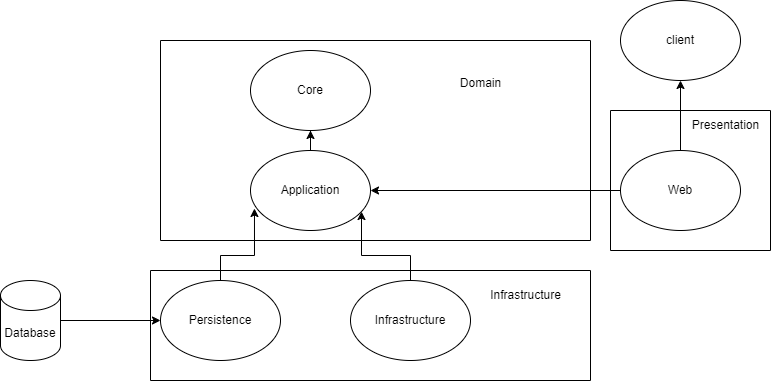

The diagram above was exported from draw.io. Its source (the exported page's mxGraphModel, read from the mxfile embedded in the PNG):
<mxGraphModel dx="1380" dy="781" grid="1" gridSize="10" guides="1" tooltips="1" connect="1" arrows="1" fold="1" page="1" pageScale="1" pageWidth="827" pageHeight="1169" math="0" shadow="0">
  <root>
    <mxCell id="0" />
    <mxCell id="1" parent="0" />
    <mxCell id="hDm-lhfCTn2AZvQiIt91-3" style="edgeStyle=orthogonalEdgeStyle;rounded=0;orthogonalLoop=1;jettySize=auto;html=1;entryX=0;entryY=0.5;entryDx=0;entryDy=0;" edge="1" parent="1" source="hDm-lhfCTn2AZvQiIt91-1" target="hDm-lhfCTn2AZvQiIt91-2">
      <mxGeometry relative="1" as="geometry">
        <mxPoint x="160" y="410" as="targetPoint" />
        <Array as="points">
          <mxPoint x="210" y="370" />
        </Array>
      </mxGeometry>
    </mxCell>
    <mxCell id="hDm-lhfCTn2AZvQiIt91-1" value="Database" style="shape=cylinder3;whiteSpace=wrap;html=1;boundedLbl=1;backgroundOutline=1;size=15;" vertex="1" parent="1">
      <mxGeometry x="60" y="330" width="60" height="80" as="geometry" />
    </mxCell>
    <mxCell id="hDm-lhfCTn2AZvQiIt91-2" value="Persistence" style="ellipse;whiteSpace=wrap;html=1;" vertex="1" parent="1">
      <mxGeometry x="220" y="330" width="120" height="80" as="geometry" />
    </mxCell>
    <mxCell id="hDm-lhfCTn2AZvQiIt91-20" style="edgeStyle=orthogonalEdgeStyle;rounded=0;orthogonalLoop=1;jettySize=auto;html=1;entryX=0.925;entryY=0.763;entryDx=0;entryDy=0;entryPerimeter=0;" edge="1" parent="1" source="hDm-lhfCTn2AZvQiIt91-6" target="hDm-lhfCTn2AZvQiIt91-17">
      <mxGeometry relative="1" as="geometry" />
    </mxCell>
    <mxCell id="hDm-lhfCTn2AZvQiIt91-6" value="Infrastructure" style="ellipse;whiteSpace=wrap;html=1;" vertex="1" parent="1">
      <mxGeometry x="410" y="330" width="120" height="80" as="geometry" />
    </mxCell>
    <mxCell id="hDm-lhfCTn2AZvQiIt91-26" style="edgeStyle=orthogonalEdgeStyle;rounded=0;orthogonalLoop=1;jettySize=auto;html=1;entryX=0.5;entryY=1;entryDx=0;entryDy=0;" edge="1" parent="1" source="hDm-lhfCTn2AZvQiIt91-13" target="hDm-lhfCTn2AZvQiIt91-15">
      <mxGeometry relative="1" as="geometry" />
    </mxCell>
    <mxCell id="hDm-lhfCTn2AZvQiIt91-34" style="edgeStyle=orthogonalEdgeStyle;rounded=0;orthogonalLoop=1;jettySize=auto;html=1;" edge="1" parent="1" source="hDm-lhfCTn2AZvQiIt91-13" target="hDm-lhfCTn2AZvQiIt91-17">
      <mxGeometry relative="1" as="geometry" />
    </mxCell>
    <mxCell id="hDm-lhfCTn2AZvQiIt91-13" value="Web" style="ellipse;whiteSpace=wrap;html=1;" vertex="1" parent="1">
      <mxGeometry x="680" y="200" width="120" height="80" as="geometry" />
    </mxCell>
    <mxCell id="hDm-lhfCTn2AZvQiIt91-15" value="client" style="ellipse;whiteSpace=wrap;html=1;" vertex="1" parent="1">
      <mxGeometry x="680" y="50" width="120" height="80" as="geometry" />
    </mxCell>
    <mxCell id="hDm-lhfCTn2AZvQiIt91-19" style="edgeStyle=orthogonalEdgeStyle;rounded=0;orthogonalLoop=1;jettySize=auto;html=1;entryX=0.033;entryY=0.725;entryDx=0;entryDy=0;entryPerimeter=0;" edge="1" parent="1" source="hDm-lhfCTn2AZvQiIt91-2" target="hDm-lhfCTn2AZvQiIt91-17">
      <mxGeometry relative="1" as="geometry" />
    </mxCell>
    <mxCell id="hDm-lhfCTn2AZvQiIt91-21" value="" style="swimlane;startSize=0;" vertex="1" parent="1">
      <mxGeometry x="210" y="320" width="440" height="110" as="geometry" />
    </mxCell>
    <mxCell id="hDm-lhfCTn2AZvQiIt91-22" value="Infrastructure" style="text;html=1;align=center;verticalAlign=middle;resizable=0;points=[];autosize=1;strokeColor=none;fillColor=none;" vertex="1" parent="hDm-lhfCTn2AZvQiIt91-21">
      <mxGeometry x="330" y="10" width="90" height="30" as="geometry" />
    </mxCell>
    <mxCell id="hDm-lhfCTn2AZvQiIt91-23" value="" style="swimlane;startSize=0;" vertex="1" parent="1">
      <mxGeometry x="220" y="90" width="430" height="200" as="geometry" />
    </mxCell>
    <mxCell id="hDm-lhfCTn2AZvQiIt91-8" value="Core" style="ellipse;whiteSpace=wrap;html=1;" vertex="1" parent="hDm-lhfCTn2AZvQiIt91-23">
      <mxGeometry x="90" y="10" width="120" height="80" as="geometry" />
    </mxCell>
    <mxCell id="hDm-lhfCTn2AZvQiIt91-17" value="Application" style="ellipse;whiteSpace=wrap;html=1;" vertex="1" parent="hDm-lhfCTn2AZvQiIt91-23">
      <mxGeometry x="90" y="110" width="120" height="80" as="geometry" />
    </mxCell>
    <mxCell id="hDm-lhfCTn2AZvQiIt91-18" style="edgeStyle=orthogonalEdgeStyle;rounded=0;orthogonalLoop=1;jettySize=auto;html=1;entryX=0.5;entryY=1;entryDx=0;entryDy=0;" edge="1" parent="hDm-lhfCTn2AZvQiIt91-23" source="hDm-lhfCTn2AZvQiIt91-17" target="hDm-lhfCTn2AZvQiIt91-8">
      <mxGeometry relative="1" as="geometry" />
    </mxCell>
    <mxCell id="hDm-lhfCTn2AZvQiIt91-25" value="Domain" style="text;html=1;align=center;verticalAlign=middle;resizable=0;points=[];autosize=1;strokeColor=none;fillColor=none;" vertex="1" parent="1">
      <mxGeometry x="510" y="118" width="60" height="30" as="geometry" />
    </mxCell>
    <mxCell id="hDm-lhfCTn2AZvQiIt91-31" value="" style="swimlane;startSize=0;" vertex="1" parent="1">
      <mxGeometry x="670" y="160" width="160" height="140" as="geometry" />
    </mxCell>
    <mxCell id="hDm-lhfCTn2AZvQiIt91-32" value="Presentation" style="text;html=1;align=center;verticalAlign=middle;resizable=0;points=[];autosize=1;strokeColor=none;fillColor=none;" vertex="1" parent="hDm-lhfCTn2AZvQiIt91-31">
      <mxGeometry x="70" width="90" height="30" as="geometry" />
    </mxCell>
  </root>
</mxGraphModel>